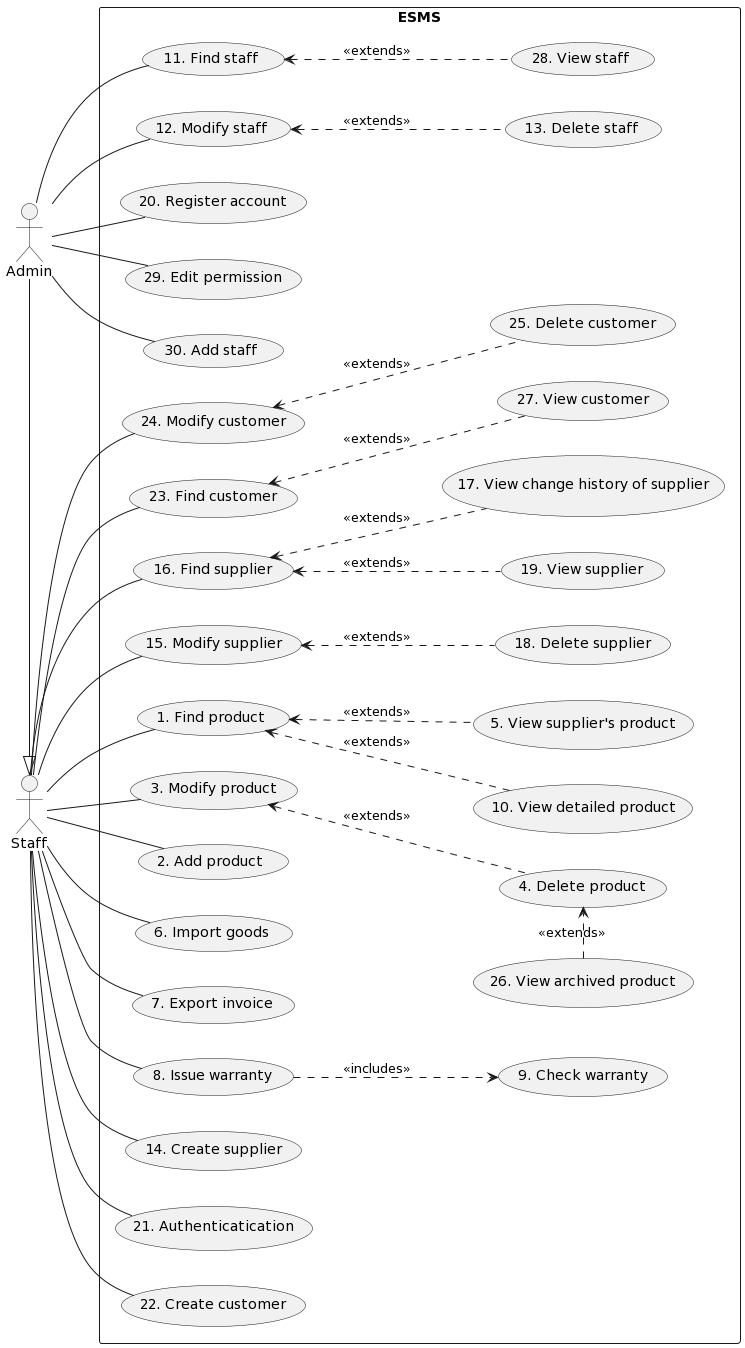

The diagram above was rendered by PlantUML. Its source (embedded in the PNG):
@startuml
left to right direction
actor "Admin" as ad
actor "Staff" as st
rectangle ESMS {
  usecase "1. Find product" as UC1
usecase "2. Add product" as UC2
usecase "3. Modify product" as UC3
usecase "4. Delete product" as UC4
usecase "5. View supplier's product" as UC5
usecase "6. Import goods" as UC6
usecase "7. Export invoice" as UC7
usecase "8. Issue warranty" as UC8
usecase "9. Check warranty" as UC9
usecase "10. View detailed product" as UC10
usecase "11. Find staff" as UC11
usecase "13. Delete staff" as UC13
usecase "12. Modify staff" as UC12
usecase "14. Create supplier" as UC14
usecase "15. Modify supplier" as UC15
usecase "16. Find supplier" as UC16
usecase "17. View change history of supplier" as UC17
usecase "18. Delete supplier" as UC18
usecase "19. View supplier" as UC19
usecase "20. Register account" as UC20
usecase "21. Authenticatication" as UC21
usecase "22. Create customer" as UC22
usecase "23. Find customer" as UC23
usecase "24. Modify customer" as UC24
usecase "25. Delete customer" as UC25
usecase "26. View archived product" as UC26
usecase "27. View customer" as UC27
usecase "28. View staff" as UC28
usecase "29. Edit permission" as UC29
usecase "30. Add staff" as UC30
}
ad -right-|> st
ad -- UC11
ad -- UC30
ad -- UC29
ad -- UC12
ad -- UC20
UC13 .up.> UC12 : <<extends>>
UC28 .up.> UC11 : <<extends>>
st -- UC3
UC4 .up.> UC3 : <<extends>>
UC26 .right.> UC4 : <<extends>>

st -- UC2
st -- UC1
UC5 .up.> UC1 : <<extends>>
UC10 .up.> UC1 : <<extends>>
st -- UC6
st -- UC7
st -- UC8
UC8 .down.> UC9 : <<includes>>
st -- UC14
st -- UC15
UC18 .up.> UC15 : <<extends>>
st -- UC16
UC17 .up.> UC16 : <<extends>>
UC19 .up.> UC16 : <<extends>>
st -- UC21
st -- UC22
st -- UC23
UC27 .up.> UC23 : <<extends>>
st -- UC24
UC25 .up.> UC24 : <<extends>>
@enduml